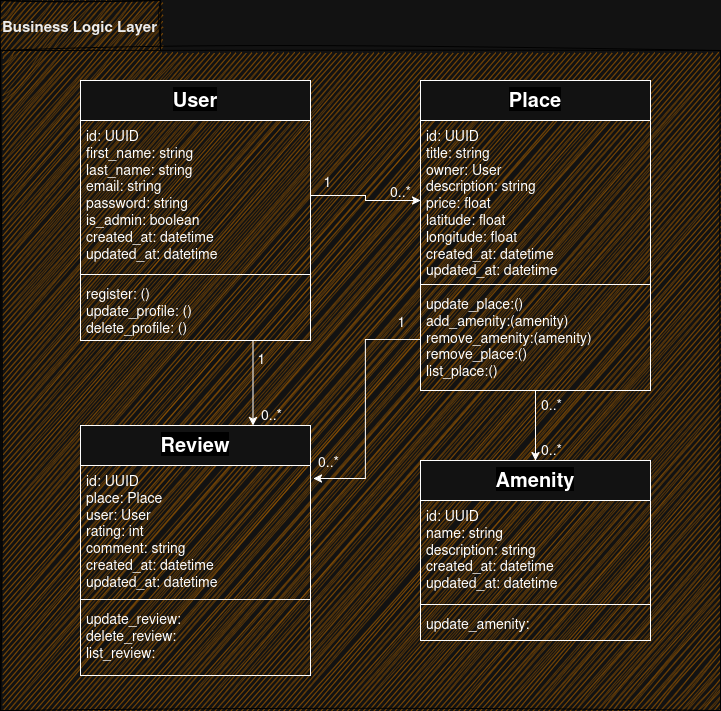

The diagram above was exported from draw.io. Its source (the exported page's mxGraphModel, read from the mxfile embedded in the PNG):
<mxGraphModel dx="1371" dy="844" grid="1" gridSize="10" guides="1" tooltips="1" connect="1" arrows="1" fold="1" page="1" pageScale="1" pageWidth="1100" pageHeight="850" math="0" shadow="0">
  <root>
    <mxCell id="0" />
    <mxCell id="1" parent="0" />
    <mxCell id="-zi3bwhj9sMiqnKd406e-2" parent="1" style="shape=folder;fontStyle=1;spacingTop=10;tabWidth=160;tabHeight=50;tabPosition=left;html=1;whiteSpace=wrap;horizontal=1;align=left;labelPosition=center;verticalLabelPosition=middle;verticalAlign=top;sketch=1;curveFitting=1;jiggle=2;shadow=0;fillColor=#f0a30a;fontColor=#000000;strokeColor=light-dark(#BD7000,#000000);" value="&lt;font style=&quot;font-size: 15px;&quot;&gt;Business Logic Layer&lt;/font&gt;" vertex="1">
      <mxGeometry height="710" width="720" x="70" y="40" as="geometry" />
    </mxCell>
    <mxCell id="3aRkBOPBqJwFR_ev4tdY-41" edge="1" parent="1" source="3aRkBOPBqJwFR_ev4tdY-5" style="edgeStyle=orthogonalEdgeStyle;rounded=0;orthogonalLoop=1;jettySize=auto;html=1;exitX=0.75;exitY=1;exitDx=0;exitDy=0;entryX=0.75;entryY=0;entryDx=0;entryDy=0;" target="3aRkBOPBqJwFR_ev4tdY-17">
      <mxGeometry relative="1" as="geometry" />
    </mxCell>
    <mxCell id="3aRkBOPBqJwFR_ev4tdY-42" connectable="0" parent="3aRkBOPBqJwFR_ev4tdY-41" style="edgeLabel;html=1;align=center;verticalAlign=middle;resizable=0;points=[];labelBackgroundColor=none;fontSize=14;" value="1" vertex="1">
      <mxGeometry relative="1" x="-0.6" y="1" as="geometry">
        <mxPoint x="7" as="offset" />
      </mxGeometry>
    </mxCell>
    <mxCell id="3aRkBOPBqJwFR_ev4tdY-43" connectable="0" parent="3aRkBOPBqJwFR_ev4tdY-41" style="edgeLabel;html=1;align=center;verticalAlign=middle;resizable=0;points=[];labelBackgroundColor=none;fontSize=14;" value="0..*" vertex="1">
      <mxGeometry relative="1" x="0.7176" y="3" as="geometry">
        <mxPoint x="15" as="offset" />
      </mxGeometry>
    </mxCell>
    <mxCell id="3aRkBOPBqJwFR_ev4tdY-5" parent="1" style="swimlane;fontStyle=1;align=center;verticalAlign=top;childLayout=stackLayout;horizontal=1;startSize=40;horizontalStack=0;resizeParent=1;resizeParentMax=0;resizeLast=0;collapsible=1;marginBottom=0;whiteSpace=wrap;html=1;labelBackgroundColor=light-dark(#FFFFFF,#000000);" value="&lt;font style=&quot;font-size: 20px;&quot;&gt;User&lt;/font&gt;" vertex="1">
      <mxGeometry height="260" width="230" x="150" y="120" as="geometry" />
    </mxCell>
    <mxCell id="3aRkBOPBqJwFR_ev4tdY-6" parent="3aRkBOPBqJwFR_ev4tdY-5" style="text;strokeColor=none;fillColor=none;align=left;verticalAlign=top;spacingLeft=4;spacingRight=4;overflow=hidden;rotatable=0;points=[[0,0.5],[1,0.5]];portConstraint=eastwest;whiteSpace=wrap;html=1;" value="&lt;div&gt;&lt;font style=&quot;font-size: 14px;&quot;&gt;id: UUID&lt;/font&gt;&lt;/div&gt;&lt;div&gt;&lt;font style=&quot;font-size: 14px;&quot;&gt;first_name: string&lt;/font&gt;&lt;/div&gt;&lt;div&gt;&lt;font style=&quot;font-size: 14px;&quot;&gt;last_name: string&lt;/font&gt;&lt;/div&gt;&lt;div&gt;&lt;font style=&quot;font-size: 14px;&quot;&gt;email: string&lt;/font&gt;&lt;/div&gt;&lt;div&gt;&lt;font style=&quot;font-size: 14px;&quot;&gt;password: string&lt;/font&gt;&lt;/div&gt;&lt;div&gt;&lt;font style=&quot;font-size: 14px;&quot;&gt;is_admin: boolean&lt;/font&gt;&lt;/div&gt;&lt;div&gt;&lt;font style=&quot;font-size: 14px;&quot;&gt;created_at: datetime&lt;/font&gt;&lt;/div&gt;&lt;div&gt;&lt;font style=&quot;font-size: 14px;&quot;&gt;updated_at: datetime&lt;/font&gt;&lt;/div&gt;&lt;div&gt;&lt;br&gt;&lt;/div&gt;&lt;div&gt;&lt;br&gt;&lt;/div&gt;" vertex="1">
      <mxGeometry height="150" width="230" y="40" as="geometry" />
    </mxCell>
    <mxCell id="3aRkBOPBqJwFR_ev4tdY-7" parent="3aRkBOPBqJwFR_ev4tdY-5" style="line;strokeWidth=1;fillColor=none;align=left;verticalAlign=middle;spacingTop=-1;spacingLeft=3;spacingRight=3;rotatable=0;labelPosition=right;points=[];portConstraint=eastwest;strokeColor=inherit;" value="" vertex="1">
      <mxGeometry height="8" width="230" y="190" as="geometry" />
    </mxCell>
    <mxCell id="3aRkBOPBqJwFR_ev4tdY-8" parent="3aRkBOPBqJwFR_ev4tdY-5" style="text;strokeColor=none;fillColor=none;align=left;verticalAlign=top;spacingLeft=4;spacingRight=4;overflow=hidden;rotatable=0;points=[[0,0.5],[1,0.5]];portConstraint=eastwest;whiteSpace=wrap;html=1;" value="&lt;div&gt;&lt;font style=&quot;font-size: 14px;&quot;&gt;register: ()&lt;/font&gt;&lt;/div&gt;&lt;div&gt;&lt;font style=&quot;font-size: 14px;&quot;&gt;update_profile: ()&lt;/font&gt;&lt;/div&gt;&lt;div&gt;&lt;font style=&quot;font-size: 14px;&quot;&gt;delete_profile: ()&lt;/font&gt;&lt;/div&gt;&lt;div&gt;&lt;br&gt;&lt;/div&gt;&lt;div&gt;&lt;br&gt;&lt;/div&gt;" vertex="1">
      <mxGeometry height="62" width="230" y="198" as="geometry" />
    </mxCell>
    <mxCell id="3aRkBOPBqJwFR_ev4tdY-44" edge="1" parent="1" source="3aRkBOPBqJwFR_ev4tdY-13" style="edgeStyle=orthogonalEdgeStyle;rounded=0;orthogonalLoop=1;jettySize=auto;html=1;exitX=0.5;exitY=1;exitDx=0;exitDy=0;" target="3aRkBOPBqJwFR_ev4tdY-21">
      <mxGeometry relative="1" as="geometry" />
    </mxCell>
    <mxCell id="3aRkBOPBqJwFR_ev4tdY-46" connectable="0" parent="3aRkBOPBqJwFR_ev4tdY-44" style="edgeLabel;html=1;align=center;verticalAlign=middle;resizable=0;points=[];labelBackgroundColor=none;fontSize=14;" value="0..*" vertex="1">
      <mxGeometry relative="1" x="0.6571" y="1" as="geometry">
        <mxPoint x="14" as="offset" />
      </mxGeometry>
    </mxCell>
    <mxCell id="3aRkBOPBqJwFR_ev4tdY-47" connectable="0" parent="3aRkBOPBqJwFR_ev4tdY-44" style="edgeLabel;html=1;align=center;verticalAlign=middle;resizable=0;points=[];labelBackgroundColor=none;fontSize=14;" value="0..*" vertex="1">
      <mxGeometry relative="1" x="-0.6286" y="2" as="geometry">
        <mxPoint x="13" as="offset" />
      </mxGeometry>
    </mxCell>
    <mxCell id="3aRkBOPBqJwFR_ev4tdY-13" parent="1" style="swimlane;fontStyle=1;align=center;verticalAlign=top;childLayout=stackLayout;horizontal=1;startSize=40;horizontalStack=0;resizeParent=1;resizeParentMax=0;resizeLast=0;collapsible=1;marginBottom=0;whiteSpace=wrap;html=1;labelBackgroundColor=light-dark(#FFFFFF,#000000);textShadow=0;" value="&lt;font style=&quot;font-size: 20px;&quot;&gt;Place&lt;/font&gt;" vertex="1">
      <mxGeometry height="310" width="230" x="490" y="120" as="geometry">
        <mxRectangle height="40" width="90" x="490" y="120" as="alternateBounds" />
      </mxGeometry>
    </mxCell>
    <mxCell id="3aRkBOPBqJwFR_ev4tdY-14" parent="3aRkBOPBqJwFR_ev4tdY-13" style="text;strokeColor=none;fillColor=none;align=left;verticalAlign=top;spacingLeft=4;spacingRight=4;overflow=hidden;rotatable=0;points=[[0,0.5],[1,0.5]];portConstraint=eastwest;whiteSpace=wrap;html=1;" value="&lt;div&gt;&lt;font style=&quot;font-size: 14px;&quot;&gt;id: UUID&lt;/font&gt;&lt;/div&gt;&lt;div&gt;&lt;font style=&quot;font-size: 14px;&quot;&gt;title: string&lt;/font&gt;&lt;/div&gt;&lt;div&gt;&lt;font style=&quot;font-size: 14px;&quot;&gt;owner: User&lt;/font&gt;&lt;/div&gt;&lt;div&gt;&lt;font style=&quot;font-size: 14px;&quot;&gt;description: string&lt;/font&gt;&lt;/div&gt;&lt;div&gt;&lt;font style=&quot;font-size: 14px;&quot;&gt;price: float&lt;/font&gt;&lt;/div&gt;&lt;div&gt;&lt;font style=&quot;font-size: 14px;&quot;&gt;latitude: float&lt;/font&gt;&lt;/div&gt;&lt;div&gt;&lt;font style=&quot;font-size: 14px;&quot;&gt;longitude: float&lt;/font&gt;&lt;/div&gt;&lt;div&gt;&lt;font style=&quot;font-size: 14px;&quot;&gt;created_at: datetime&lt;/font&gt;&lt;/div&gt;&lt;div&gt;&lt;font style=&quot;font-size: 14px;&quot;&gt;updated_at: datetime&lt;/font&gt;&lt;/div&gt;&lt;div&gt;&lt;br&gt;&lt;/div&gt;&lt;div&gt;&lt;br&gt;&lt;/div&gt;" vertex="1">
      <mxGeometry height="160" width="230" y="40" as="geometry" />
    </mxCell>
    <mxCell id="3aRkBOPBqJwFR_ev4tdY-15" parent="3aRkBOPBqJwFR_ev4tdY-13" style="line;strokeWidth=1;fillColor=none;align=left;verticalAlign=middle;spacingTop=-1;spacingLeft=3;spacingRight=3;rotatable=0;labelPosition=right;points=[];portConstraint=eastwest;strokeColor=inherit;" value="" vertex="1">
      <mxGeometry height="8" width="230" y="200" as="geometry" />
    </mxCell>
    <mxCell id="3aRkBOPBqJwFR_ev4tdY-16" parent="3aRkBOPBqJwFR_ev4tdY-13" style="text;strokeColor=none;fillColor=none;align=left;verticalAlign=top;spacingLeft=4;spacingRight=4;overflow=hidden;rotatable=0;points=[[0,0.5],[1,0.5]];portConstraint=eastwest;whiteSpace=wrap;html=1;" value="&lt;div&gt;&lt;font style=&quot;font-size: 14px;&quot;&gt;update_place:()&lt;/font&gt;&lt;/div&gt;&lt;div&gt;&lt;font style=&quot;font-size: 14px;&quot;&gt;add_amenity:(amenity)&lt;/font&gt;&lt;/div&gt;&lt;div&gt;&lt;font style=&quot;font-size: 14px;&quot;&gt;remove_amenity:(amenity)&lt;/font&gt;&lt;/div&gt;&lt;div&gt;&lt;font style=&quot;font-size: 14px;&quot;&gt;remove_place:()&lt;/font&gt;&lt;/div&gt;&lt;div&gt;&lt;font style=&quot;font-size: 14px;&quot;&gt;list_place:()&lt;/font&gt;&lt;/div&gt;" vertex="1">
      <mxGeometry height="102" width="230" y="208" as="geometry" />
    </mxCell>
    <mxCell id="3aRkBOPBqJwFR_ev4tdY-17" parent="1" style="swimlane;fontStyle=1;align=center;verticalAlign=top;childLayout=stackLayout;horizontal=1;startSize=40;horizontalStack=0;resizeParent=1;resizeParentMax=0;resizeLast=0;collapsible=1;marginBottom=0;whiteSpace=wrap;html=1;labelBackgroundColor=light-dark(#FFFFFF,#000000);" value="&lt;font style=&quot;font-size: 20px;&quot;&gt;Review&lt;/font&gt;" vertex="1">
      <mxGeometry height="250" width="230" x="150" y="465" as="geometry" />
    </mxCell>
    <mxCell id="3aRkBOPBqJwFR_ev4tdY-18" parent="3aRkBOPBqJwFR_ev4tdY-17" style="text;strokeColor=none;fillColor=none;align=left;verticalAlign=top;spacingLeft=4;spacingRight=4;overflow=hidden;rotatable=0;points=[[0,0.5],[1,0.5]];portConstraint=eastwest;whiteSpace=wrap;html=1;" value="&lt;div&gt;&lt;font style=&quot;font-size: 14px;&quot;&gt;id: UUID&lt;/font&gt;&lt;/div&gt;&lt;div&gt;&lt;font style=&quot;font-size: 14px;&quot;&gt;place: Place&lt;/font&gt;&lt;/div&gt;&lt;div&gt;&lt;font style=&quot;font-size: 14px;&quot;&gt;user: User&lt;/font&gt;&lt;/div&gt;&lt;div&gt;&lt;font style=&quot;font-size: 14px;&quot;&gt;rating: int&lt;/font&gt;&lt;/div&gt;&lt;div&gt;&lt;font style=&quot;font-size: 14px;&quot;&gt;comment: string&lt;/font&gt;&lt;/div&gt;&lt;div&gt;&lt;font style=&quot;font-size: 14px;&quot;&gt;created_at: datetime&lt;/font&gt;&lt;/div&gt;&lt;div&gt;&lt;font style=&quot;font-size: 14px;&quot;&gt;updated_at: datetime&lt;/font&gt;&lt;/div&gt;&lt;div&gt;&lt;font style=&quot;font-size: 14px;&quot;&gt;&lt;br&gt;&lt;/font&gt;&lt;/div&gt;" vertex="1">
      <mxGeometry height="130" width="230" y="40" as="geometry" />
    </mxCell>
    <mxCell id="3aRkBOPBqJwFR_ev4tdY-19" parent="3aRkBOPBqJwFR_ev4tdY-17" style="line;strokeWidth=1;fillColor=none;align=left;verticalAlign=middle;spacingTop=-1;spacingLeft=3;spacingRight=3;rotatable=0;labelPosition=right;points=[];portConstraint=eastwest;strokeColor=inherit;" value="" vertex="1">
      <mxGeometry height="8" width="230" y="170" as="geometry" />
    </mxCell>
    <mxCell id="3aRkBOPBqJwFR_ev4tdY-20" parent="3aRkBOPBqJwFR_ev4tdY-17" style="text;strokeColor=none;fillColor=none;align=left;verticalAlign=top;spacingLeft=4;spacingRight=4;overflow=hidden;rotatable=0;points=[[0,0.5],[1,0.5]];portConstraint=eastwest;whiteSpace=wrap;html=1;" value="&lt;div&gt;&lt;font style=&quot;font-size: 14px;&quot;&gt;update_review:&amp;nbsp;&lt;/font&gt;&lt;/div&gt;&lt;div&gt;&lt;font style=&quot;font-size: 14px;&quot;&gt;delete_review:&lt;/font&gt;&lt;/div&gt;&lt;div&gt;&lt;font style=&quot;font-size: 14px;&quot;&gt;list_review:&lt;/font&gt;&lt;/div&gt;&lt;div&gt;&lt;font style=&quot;font-size: 14px;&quot;&gt;&lt;br&gt;&lt;/font&gt;&lt;/div&gt;" vertex="1">
      <mxGeometry height="72" width="230" y="178" as="geometry" />
    </mxCell>
    <mxCell id="3aRkBOPBqJwFR_ev4tdY-21" parent="1" style="swimlane;fontStyle=1;align=center;verticalAlign=top;childLayout=stackLayout;horizontal=1;startSize=40;horizontalStack=0;resizeParent=1;resizeParentMax=0;resizeLast=0;collapsible=1;marginBottom=0;whiteSpace=wrap;html=1;labelBackgroundColor=light-dark(#FFFFFF,#000000);" value="&lt;font style=&quot;font-size: 20px;&quot;&gt;Amenity&lt;/font&gt;" vertex="1">
      <mxGeometry height="180" width="230" x="490" y="500" as="geometry" />
    </mxCell>
    <mxCell id="3aRkBOPBqJwFR_ev4tdY-22" parent="3aRkBOPBqJwFR_ev4tdY-21" style="text;strokeColor=none;fillColor=none;align=left;verticalAlign=top;spacingLeft=4;spacingRight=4;overflow=hidden;rotatable=0;points=[[0,0.5],[1,0.5]];portConstraint=eastwest;whiteSpace=wrap;html=1;" value="&lt;div&gt;&lt;font style=&quot;font-size: 14px;&quot;&gt;id: UUID&lt;/font&gt;&lt;/div&gt;&lt;div&gt;&lt;font style=&quot;font-size: 14px;&quot;&gt;name: string&lt;/font&gt;&lt;/div&gt;&lt;div&gt;&lt;font style=&quot;font-size: 14px;&quot;&gt;description: string&lt;/font&gt;&lt;/div&gt;&lt;div&gt;&lt;font style=&quot;font-size: 14px;&quot;&gt;created_at: datetime&lt;/font&gt;&lt;/div&gt;&lt;div&gt;&lt;font style=&quot;font-size: 14px;&quot;&gt;updated_at: datetime&lt;/font&gt;&lt;/div&gt;" vertex="1">
      <mxGeometry height="100" width="230" y="40" as="geometry" />
    </mxCell>
    <mxCell id="3aRkBOPBqJwFR_ev4tdY-23" parent="3aRkBOPBqJwFR_ev4tdY-21" style="line;strokeWidth=1;fillColor=none;align=left;verticalAlign=middle;spacingTop=-1;spacingLeft=3;spacingRight=3;rotatable=0;labelPosition=right;points=[];portConstraint=eastwest;strokeColor=inherit;" value="" vertex="1">
      <mxGeometry height="8" width="230" y="140" as="geometry" />
    </mxCell>
    <mxCell id="3aRkBOPBqJwFR_ev4tdY-24" parent="3aRkBOPBqJwFR_ev4tdY-21" style="text;strokeColor=none;fillColor=none;align=left;verticalAlign=top;spacingLeft=4;spacingRight=4;overflow=hidden;rotatable=0;points=[[0,0.5],[1,0.5]];portConstraint=eastwest;whiteSpace=wrap;html=1;" value="&lt;div&gt;&lt;font style=&quot;font-size: 14px;&quot;&gt;update_amenity:&amp;nbsp;&lt;/font&gt;&lt;/div&gt;" vertex="1">
      <mxGeometry height="32" width="230" y="148" as="geometry" />
    </mxCell>
    <mxCell id="3aRkBOPBqJwFR_ev4tdY-34" edge="1" parent="1" source="3aRkBOPBqJwFR_ev4tdY-16" style="edgeStyle=orthogonalEdgeStyle;rounded=0;orthogonalLoop=1;jettySize=auto;html=1;exitX=0;exitY=0.5;exitDx=0;exitDy=0;entryX=1.013;entryY=0.1;entryDx=0;entryDy=0;entryPerimeter=0;" target="3aRkBOPBqJwFR_ev4tdY-18">
      <mxGeometry relative="1" as="geometry" />
    </mxCell>
    <mxCell id="3aRkBOPBqJwFR_ev4tdY-36" connectable="0" parent="3aRkBOPBqJwFR_ev4tdY-34" style="edgeLabel;html=1;align=center;verticalAlign=middle;resizable=0;points=[];fontColor=light-dark(#000000,#FFFFFF);labelBackgroundColor=none;fontSize=14;" value="&lt;div&gt;&lt;span&gt;1&lt;/span&gt;&lt;/div&gt;" vertex="1">
      <mxGeometry relative="1" x="-0.813" y="1" as="geometry">
        <mxPoint x="3" y="-20" as="offset" />
      </mxGeometry>
    </mxCell>
    <mxCell id="3aRkBOPBqJwFR_ev4tdY-37" connectable="0" parent="3aRkBOPBqJwFR_ev4tdY-34" style="edgeLabel;html=1;align=center;verticalAlign=middle;resizable=0;points=[];labelBackgroundColor=none;fontSize=14;" value="&lt;span&gt;0..*&lt;/span&gt;" vertex="1">
      <mxGeometry relative="1" x="0.8861" y="-2" as="geometry">
        <mxPoint y="-16" as="offset" />
      </mxGeometry>
    </mxCell>
    <mxCell id="3aRkBOPBqJwFR_ev4tdY-38" edge="1" parent="1" source="3aRkBOPBqJwFR_ev4tdY-6" style="edgeStyle=orthogonalEdgeStyle;rounded=0;orthogonalLoop=1;jettySize=auto;html=1;exitX=1;exitY=0.5;exitDx=0;exitDy=0;entryX=0;entryY=0.5;entryDx=0;entryDy=0;" target="3aRkBOPBqJwFR_ev4tdY-14">
      <mxGeometry relative="1" as="geometry" />
    </mxCell>
    <mxCell id="3aRkBOPBqJwFR_ev4tdY-39" connectable="0" parent="3aRkBOPBqJwFR_ev4tdY-38" style="edgeLabel;html=1;align=center;verticalAlign=middle;resizable=0;points=[];labelBackgroundColor=none;fontSize=14;" value="&lt;span&gt;1&lt;/span&gt;" vertex="1">
      <mxGeometry relative="1" x="-0.7217" y="3" as="geometry">
        <mxPoint y="-12" as="offset" />
      </mxGeometry>
    </mxCell>
    <mxCell id="3aRkBOPBqJwFR_ev4tdY-40" connectable="0" parent="3aRkBOPBqJwFR_ev4tdY-38" style="edgeLabel;html=1;align=center;verticalAlign=middle;resizable=0;points=[];labelBackgroundColor=none;fontSize=14;" value="0..*" vertex="1">
      <mxGeometry relative="1" x="0.6348" y="2" as="geometry">
        <mxPoint y="-8" as="offset" />
      </mxGeometry>
    </mxCell>
  </root>
</mxGraphModel>